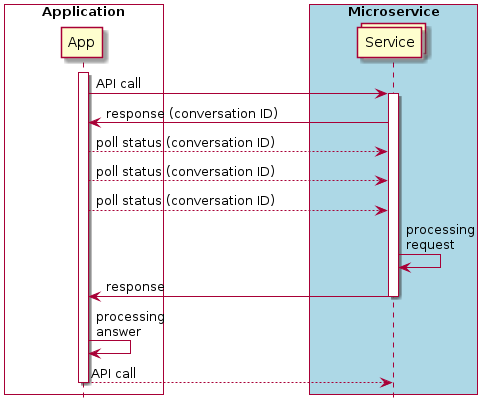

The diagram above was rendered by PlantUML. Its source (embedded in the PNG):
@startuml

 


participant App order 1
collections Service order 99

box "       Application       " #White
	participant App 

end box

box "       Microservice       " #LightBlue
	participant Service
end box

hide footbox

activate App

App -> Service: API call
activate Service


Service -> App: response (conversation ID)

App --> Service: poll status (conversation ID)
App --> Service: poll status (conversation ID)
App --> Service: poll status (conversation ID)

Service -> Service: processing \nrequest
Service -> App: response
deactivate Service



App -> App: processing \nanswer


App --> Service: API call

deactivate App

@enduml